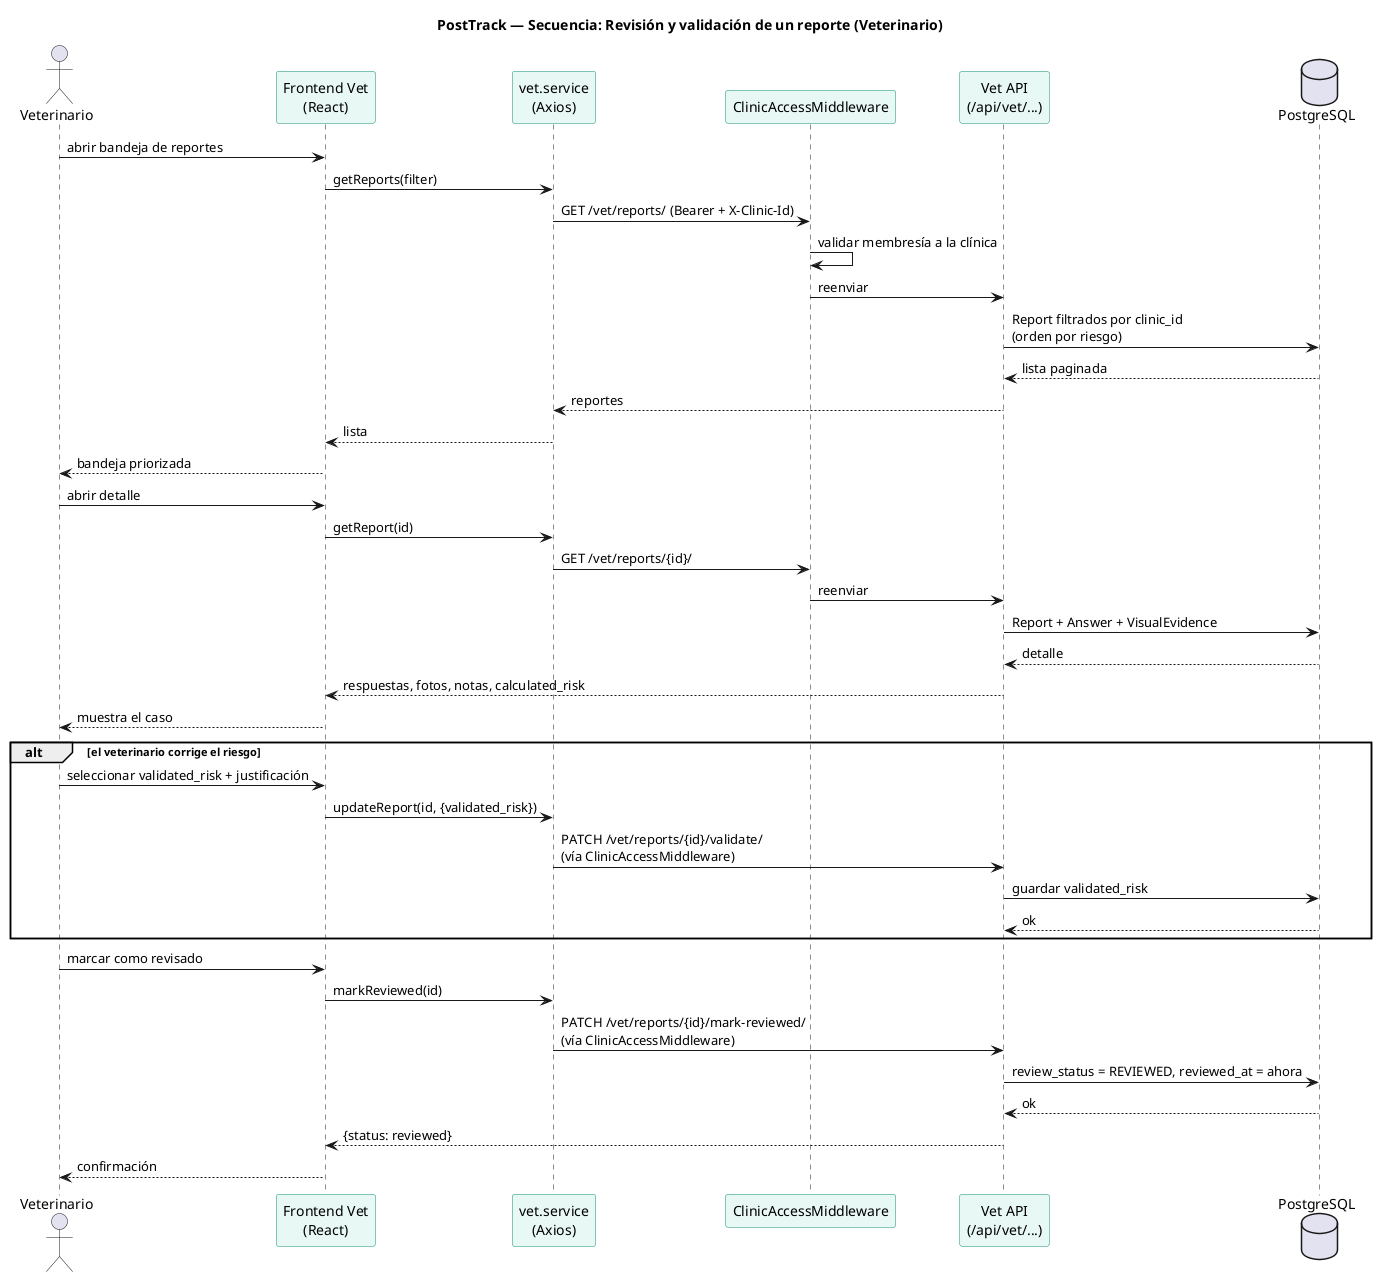

The diagram above was rendered by PlantUML. Its source (embedded in the PNG):
@startuml secuencia-revision-veterinario
title PostTrack — Secuencia: Revisión y validación de un reporte (Veterinario)

skinparam backgroundColor #FFFFFF
skinparam shadowing false
skinparam defaultFontName "Helvetica"
skinparam ParticipantBackgroundColor #E8F8F5
skinparam ParticipantBorderColor #148F77

actor Veterinario as V
participant "Frontend Vet\n(React)" as FE
participant "vet.service\n(Axios)" as API
participant "ClinicAccessMiddleware" as MW
participant "Vet API\n(/api/vet/...)" as VIEW
database "PostgreSQL" as DB

V -> FE : abrir bandeja de reportes
FE -> API : getReports(filter)
API -> MW : GET /vet/reports/ (Bearer + X-Clinic-Id)
MW -> MW : validar membresía a la clínica
MW -> VIEW : reenviar
VIEW -> DB : Report filtrados por clinic_id\n(orden por riesgo)
DB --> VIEW : lista paginada
VIEW --> API : reportes
API --> FE : lista
FE --> V : bandeja priorizada

V -> FE : abrir detalle
FE -> API : getReport(id)
API -> MW : GET /vet/reports/{id}/
MW -> VIEW : reenviar
VIEW -> DB : Report + Answer + VisualEvidence
DB --> VIEW : detalle
VIEW --> FE : respuestas, fotos, notas, calculated_risk
FE --> V : muestra el caso

alt el veterinario corrige el riesgo
  V -> FE : seleccionar validated_risk + justificación
  FE -> API : updateReport(id, {validated_risk})
  API -> VIEW : PATCH /vet/reports/{id}/validate/\n(vía ClinicAccessMiddleware)
  VIEW -> DB : guardar validated_risk
  DB --> VIEW : ok
end

V -> FE : marcar como revisado
FE -> API : markReviewed(id)
API -> VIEW : PATCH /vet/reports/{id}/mark-reviewed/\n(vía ClinicAccessMiddleware)
VIEW -> DB : review_status = REVIEWED, reviewed_at = ahora
DB --> VIEW : ok
VIEW --> FE : {status: reviewed}
FE --> V : confirmación

@enduml